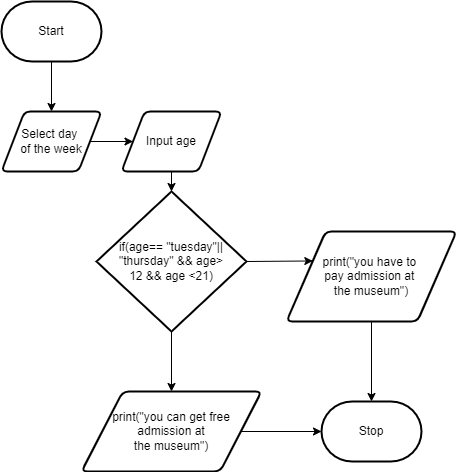

The diagram above was exported from draw.io. Its source (the exported page's mxGraphModel, read from the mxfile embedded in the PNG):
<mxGraphModel dx="1074" dy="741" grid="1" gridSize="10" guides="1" tooltips="1" connect="1" arrows="1" fold="1" page="1" pageScale="1" pageWidth="850" pageHeight="1100" math="0" shadow="0">
  <root>
    <mxCell id="0" />
    <mxCell id="1" parent="0" />
    <mxCell id="7" style="edgeStyle=none;html=1;" parent="1" source="2" target="3" edge="1">
      <mxGeometry relative="1" as="geometry" />
    </mxCell>
    <mxCell id="2" value="Start" style="strokeWidth=2;html=1;shape=mxgraph.flowchart.terminator;whiteSpace=wrap;" parent="1" vertex="1">
      <mxGeometry x="90" y="160" width="100" height="60" as="geometry" />
    </mxCell>
    <mxCell id="8" style="edgeStyle=none;html=1;exitX=1;exitY=0.5;exitDx=0;exitDy=0;entryX=0;entryY=0.5;entryDx=0;entryDy=0;" parent="1" source="3" target="5" edge="1">
      <mxGeometry relative="1" as="geometry">
        <mxPoint x="160" y="300" as="sourcePoint" />
        <mxPoint x="230" y="300" as="targetPoint" />
      </mxGeometry>
    </mxCell>
    <mxCell id="3" value="Select day &lt;br&gt;of the week" style="shape=parallelogram;html=1;strokeWidth=2;perimeter=parallelogramPerimeter;whiteSpace=wrap;rounded=1;arcSize=12;size=0.23;" parent="1" vertex="1">
      <mxGeometry x="90" y="270" width="100" height="60" as="geometry" />
    </mxCell>
    <mxCell id="10" style="edgeStyle=none;html=1;entryX=0.5;entryY=0;entryDx=0;entryDy=0;entryPerimeter=0;" parent="1" source="5" target="14" edge="1">
      <mxGeometry relative="1" as="geometry">
        <mxPoint x="280" y="380" as="targetPoint" />
      </mxGeometry>
    </mxCell>
    <mxCell id="5" value="Input age" style="shape=parallelogram;html=1;strokeWidth=2;perimeter=parallelogramPerimeter;whiteSpace=wrap;rounded=1;arcSize=12;size=0.23;" parent="1" vertex="1">
      <mxGeometry x="210" y="270" width="100" height="60" as="geometry" />
    </mxCell>
    <mxCell id="6" value="Stop" style="strokeWidth=2;html=1;shape=mxgraph.flowchart.terminator;whiteSpace=wrap;" parent="1" vertex="1">
      <mxGeometry x="410" y="560" width="100" height="60" as="geometry" />
    </mxCell>
    <mxCell id="14" value="if(age== &quot;tuesday&quot;|| &quot;thursday&quot; &amp;amp;&amp;amp; age&amp;gt;&lt;br&gt;12 &amp;amp;&amp;amp; age &amp;lt;21)" style="strokeWidth=2;html=1;shape=mxgraph.flowchart.decision;whiteSpace=wrap;" parent="1" vertex="1">
      <mxGeometry x="185" y="350" width="150" height="140" as="geometry" />
    </mxCell>
    <mxCell id="15" style="edgeStyle=none;html=1;exitX=1;exitY=0.5;exitDx=0;exitDy=0;exitPerimeter=0;entryX=0;entryY=0.25;entryDx=0;entryDy=0;" parent="1" source="14" target="17" edge="1">
      <mxGeometry relative="1" as="geometry">
        <mxPoint x="360" y="360" as="sourcePoint" />
        <mxPoint x="380" y="420" as="targetPoint" />
      </mxGeometry>
    </mxCell>
    <mxCell id="16" style="edgeStyle=none;html=1;exitX=0.5;exitY=1;exitDx=0;exitDy=0;exitPerimeter=0;entryX=0.5;entryY=0;entryDx=0;entryDy=0;" parent="1" source="14" target="18" edge="1">
      <mxGeometry relative="1" as="geometry">
        <mxPoint x="220" y="510" as="sourcePoint" />
        <mxPoint x="260" y="540" as="targetPoint" />
      </mxGeometry>
    </mxCell>
    <mxCell id="17" value="print(&quot;you have to &lt;br&gt;pay admission at &lt;br&gt;the museum&quot;)" style="shape=parallelogram;html=1;strokeWidth=2;perimeter=parallelogramPerimeter;whiteSpace=wrap;rounded=1;arcSize=12;size=0.23;" parent="1" vertex="1">
      <mxGeometry x="375" y="390" width="170" height="90" as="geometry" />
    </mxCell>
    <mxCell id="18" value="&lt;span&gt;print(&quot;you can get free&lt;br&gt;&lt;/span&gt;&lt;span&gt;admission at&lt;/span&gt;&lt;br&gt;&lt;span&gt;the museum&quot;)&lt;/span&gt;" style="shape=parallelogram;html=1;strokeWidth=2;perimeter=parallelogramPerimeter;whiteSpace=wrap;rounded=1;arcSize=12;size=0.23;" parent="1" vertex="1">
      <mxGeometry x="170" y="550" width="180" height="80" as="geometry" />
    </mxCell>
    <mxCell id="19" style="edgeStyle=none;html=1;exitX=1;exitY=0.5;exitDx=0;exitDy=0;entryX=0;entryY=0.5;entryDx=0;entryDy=0;entryPerimeter=0;" parent="1" source="18" target="6" edge="1">
      <mxGeometry relative="1" as="geometry">
        <mxPoint x="340" y="570" as="sourcePoint" />
        <mxPoint x="383" y="570" as="targetPoint" />
      </mxGeometry>
    </mxCell>
    <mxCell id="20" style="edgeStyle=none;html=1;exitX=0.5;exitY=1;exitDx=0;exitDy=0;entryX=0.5;entryY=0;entryDx=0;entryDy=0;entryPerimeter=0;" parent="1" source="17" target="6" edge="1">
      <mxGeometry relative="1" as="geometry">
        <mxPoint x="390" y="510" as="sourcePoint" />
        <mxPoint x="390" y="570" as="targetPoint" />
      </mxGeometry>
    </mxCell>
  </root>
</mxGraphModel>